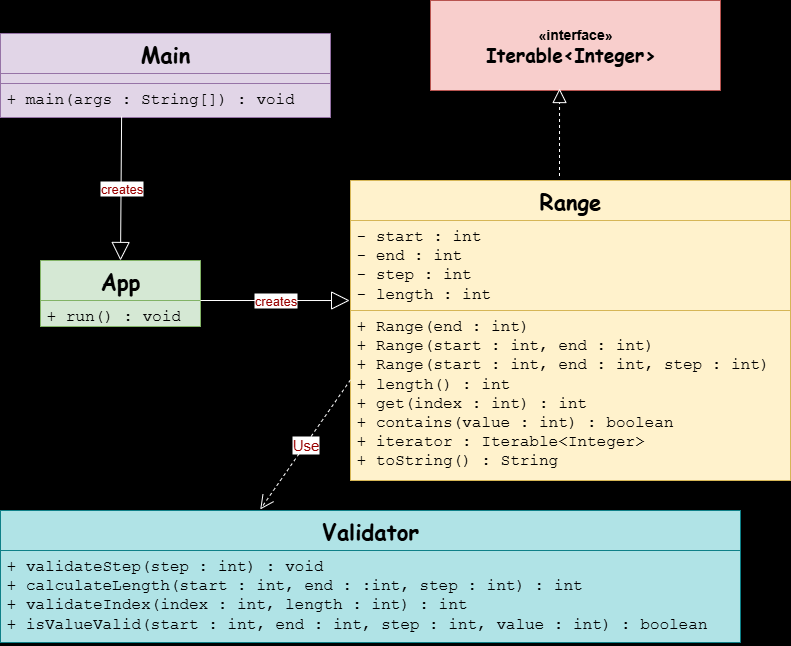

The diagram above was exported from draw.io. Its source (the exported page's mxGraphModel, read from the mxfile embedded in the PNG):
<mxGraphModel dx="872" dy="537" grid="1" gridSize="10" guides="1" tooltips="1" connect="1" arrows="1" fold="1" page="1" pageScale="1" pageWidth="850" pageHeight="1100" background="#000000" math="0" shadow="0">
  <root>
    <mxCell id="0" />
    <mxCell id="1" parent="0" />
    <mxCell id="40KT3xNmoJE3teQZK93R-1" value="&lt;font style=&quot;font-size: 22px;&quot; face=&quot;Comic Sans MS&quot;&gt;App&lt;/font&gt;" style="swimlane;fontStyle=1;align=center;verticalAlign=top;childLayout=stackLayout;horizontal=1;startSize=40;horizontalStack=0;resizeParent=1;resizeParentMax=0;resizeLast=0;collapsible=1;marginBottom=0;whiteSpace=wrap;html=1;fillColor=#d5e8d4;strokeColor=#82b366;" parent="1" vertex="1">
      <mxGeometry x="80" y="340" width="160" height="66" as="geometry" />
    </mxCell>
    <mxCell id="40KT3xNmoJE3teQZK93R-2" value="&lt;font face=&quot;Courier New&quot; style=&quot;font-size: 16px;&quot;&gt;+ run() : void&lt;/font&gt;" style="text;strokeColor=#82b366;fillColor=#d5e8d4;align=left;verticalAlign=top;spacingLeft=4;spacingRight=4;overflow=hidden;rotatable=0;points=[[0,0.5],[1,0.5]];portConstraint=eastwest;whiteSpace=wrap;html=1;" parent="40KT3xNmoJE3teQZK93R-1" vertex="1">
      <mxGeometry y="40" width="160" height="26" as="geometry" />
    </mxCell>
    <mxCell id="40KT3xNmoJE3teQZK93R-3" value="&lt;font style=&quot;font-size: 22px;&quot; face=&quot;Comic Sans MS&quot;&gt;Main&lt;/font&gt;" style="swimlane;fontStyle=1;align=center;verticalAlign=top;childLayout=stackLayout;horizontal=1;startSize=40;horizontalStack=0;resizeParent=1;resizeParentMax=0;resizeLast=0;collapsible=1;marginBottom=0;whiteSpace=wrap;html=1;fillColor=#e1d5e7;strokeColor=#9673a6;" parent="1" vertex="1">
      <mxGeometry x="40" y="113" width="330" height="84" as="geometry" />
    </mxCell>
    <mxCell id="40KT3xNmoJE3teQZK93R-4" value="" style="text;strokeColor=#9673a6;fillColor=#e1d5e7;align=left;verticalAlign=top;spacingLeft=4;spacingRight=4;overflow=hidden;rotatable=0;points=[[0,0.5],[1,0.5]];portConstraint=eastwest;whiteSpace=wrap;html=1;" parent="40KT3xNmoJE3teQZK93R-3" vertex="1">
      <mxGeometry y="40" width="330" height="10" as="geometry" />
    </mxCell>
    <mxCell id="40KT3xNmoJE3teQZK93R-5" value="&lt;font style=&quot;font-size: 16px;&quot; face=&quot;Courier New&quot;&gt;+ main(args : String[]) : void&lt;/font&gt;" style="text;strokeColor=#9673a6;fillColor=#e1d5e7;align=left;verticalAlign=top;spacingLeft=4;spacingRight=4;overflow=hidden;rotatable=0;points=[[0,0.5],[1,0.5]];portConstraint=eastwest;whiteSpace=wrap;html=1;" parent="40KT3xNmoJE3teQZK93R-3" vertex="1">
      <mxGeometry y="50" width="330" height="34" as="geometry" />
    </mxCell>
    <mxCell id="40KT3xNmoJE3teQZK93R-6" value="&lt;font style=&quot;font-size: 22px;&quot; face=&quot;Comic Sans MS&quot;&gt;Validator&lt;/font&gt;" style="swimlane;fontStyle=1;align=center;verticalAlign=top;childLayout=stackLayout;horizontal=1;startSize=40;horizontalStack=0;resizeParent=1;resizeParentMax=0;resizeLast=0;collapsible=1;marginBottom=0;whiteSpace=wrap;html=1;fillColor=#b0e3e6;strokeColor=#0e8088;" parent="1" vertex="1">
      <mxGeometry x="40" y="590" width="740" height="132" as="geometry" />
    </mxCell>
    <mxCell id="40KT3xNmoJE3teQZK93R-8" value="" style="line;strokeWidth=1;fillColor=#b0e3e6;align=left;verticalAlign=middle;spacingTop=-1;spacingLeft=3;spacingRight=3;rotatable=0;labelPosition=right;points=[];portConstraint=eastwest;strokeColor=#0e8088;" parent="40KT3xNmoJE3teQZK93R-6" vertex="1">
      <mxGeometry y="40" width="740" as="geometry" />
    </mxCell>
    <mxCell id="40KT3xNmoJE3teQZK93R-9" value="&lt;font style=&quot;font-size: 16px;&quot; face=&quot;Courier New&quot;&gt;+ validateStep(step : int) : void&amp;nbsp;&lt;/font&gt;&lt;div&gt;&lt;font style=&quot;font-size: 16px;&quot; face=&quot;Courier New&quot;&gt;+ calculateLength(start : int, end : :int, step : int) : int&lt;/font&gt;&lt;/div&gt;&lt;div&gt;&lt;font style=&quot;font-size: 16px;&quot; face=&quot;Courier New&quot;&gt;+ validateIndex(index : int, length : int) : int&lt;/font&gt;&lt;/div&gt;&lt;div&gt;&lt;font style=&quot;font-size: 16px;&quot; face=&quot;Courier New&quot;&gt;+ isValueValid(start : int, end : int, step : int, value : int) : boolean&lt;/font&gt;&lt;/div&gt;&lt;div&gt;&lt;br&gt;&lt;/div&gt;" style="text;strokeColor=#0e8088;fillColor=#b0e3e6;align=left;verticalAlign=top;spacingLeft=4;spacingRight=4;overflow=hidden;rotatable=0;points=[[0,0.5],[1,0.5]];portConstraint=eastwest;whiteSpace=wrap;html=1;" parent="40KT3xNmoJE3teQZK93R-6" vertex="1">
      <mxGeometry y="40" width="740" height="92" as="geometry" />
    </mxCell>
    <mxCell id="40KT3xNmoJE3teQZK93R-10" value="&lt;font style=&quot;font-size: 22px;&quot; face=&quot;Comic Sans MS&quot;&gt;Range&lt;/font&gt;" style="swimlane;fontStyle=1;align=center;verticalAlign=top;childLayout=stackLayout;horizontal=1;startSize=40;horizontalStack=0;resizeParent=1;resizeParentMax=0;resizeLast=0;collapsible=1;marginBottom=0;whiteSpace=wrap;html=1;fillColor=#fff2cc;strokeColor=#d6b656;" parent="1" vertex="1">
      <mxGeometry x="390" y="260" width="440" height="300" as="geometry" />
    </mxCell>
    <mxCell id="40KT3xNmoJE3teQZK93R-11" value="&lt;font style=&quot;font-size: 16px;&quot; face=&quot;Courier New&quot;&gt;- start : int&lt;/font&gt;&lt;div&gt;&lt;font style=&quot;font-size: 16px;&quot; face=&quot;Courier New&quot;&gt;- end : int&lt;/font&gt;&lt;/div&gt;&lt;div&gt;&lt;font style=&quot;font-size: 16px;&quot; face=&quot;Courier New&quot;&gt;- step : int&lt;/font&gt;&lt;/div&gt;&lt;div&gt;&lt;font style=&quot;font-size: 16px;&quot; face=&quot;Courier New&quot;&gt;- length : int&lt;/font&gt;&lt;/div&gt;" style="text;strokeColor=#d6b656;fillColor=#fff2cc;align=left;verticalAlign=top;spacingLeft=4;spacingRight=4;overflow=hidden;rotatable=0;points=[[0,0.5],[1,0.5]];portConstraint=eastwest;whiteSpace=wrap;html=1;" parent="40KT3xNmoJE3teQZK93R-10" vertex="1">
      <mxGeometry y="40" width="440" height="90" as="geometry" />
    </mxCell>
    <mxCell id="40KT3xNmoJE3teQZK93R-12" value="" style="line;strokeWidth=1;fillColor=none;align=left;verticalAlign=middle;spacingTop=-1;spacingLeft=3;spacingRight=3;rotatable=0;labelPosition=right;points=[];portConstraint=eastwest;strokeColor=inherit;" parent="40KT3xNmoJE3teQZK93R-10" vertex="1">
      <mxGeometry y="130" width="440" as="geometry" />
    </mxCell>
    <mxCell id="40KT3xNmoJE3teQZK93R-13" value="&lt;font style=&quot;font-size: 16px;&quot; face=&quot;Courier New&quot;&gt;+ Range(end : int)&amp;nbsp;&lt;/font&gt;&lt;div&gt;&lt;span style=&quot;background-color: transparent; color: light-dark(rgb(0, 0, 0), rgb(255, 255, 255));&quot;&gt;&lt;font style=&quot;font-size: 16px;&quot; face=&quot;Courier New&quot;&gt;+ Range(start : int, end : int)&amp;nbsp;&lt;/font&gt;&lt;/span&gt;&lt;/div&gt;&lt;div&gt;&lt;span style=&quot;background-color: transparent; color: light-dark(rgb(0, 0, 0), rgb(255, 255, 255));&quot;&gt;&lt;font style=&quot;font-size: 16px;&quot; face=&quot;Courier New&quot;&gt;+ Range(start : int, end : int, step : int)&amp;nbsp;&lt;/font&gt;&lt;/span&gt;&lt;/div&gt;&lt;div&gt;&lt;span style=&quot;background-color: transparent; color: light-dark(rgb(0, 0, 0), rgb(255, 255, 255));&quot;&gt;&lt;font style=&quot;font-size: 16px;&quot; face=&quot;Courier New&quot;&gt;+ length() : int&lt;/font&gt;&lt;/span&gt;&lt;/div&gt;&lt;div&gt;&lt;span style=&quot;background-color: transparent; color: light-dark(rgb(0, 0, 0), rgb(255, 255, 255));&quot;&gt;&lt;font style=&quot;font-size: 16px;&quot; face=&quot;Courier New&quot;&gt;+ get(index : int) : int&lt;/font&gt;&lt;/span&gt;&lt;/div&gt;&lt;div&gt;&lt;span style=&quot;background-color: transparent; color: light-dark(rgb(0, 0, 0), rgb(255, 255, 255));&quot;&gt;&lt;font style=&quot;font-size: 16px;&quot; face=&quot;Courier New&quot;&gt;+ contains(value : int) : boolean&lt;/font&gt;&lt;/span&gt;&lt;/div&gt;&lt;div&gt;&lt;span style=&quot;background-color: transparent; color: light-dark(rgb(0, 0, 0), rgb(255, 255, 255));&quot;&gt;&lt;font style=&quot;font-size: 16px;&quot; face=&quot;Courier New&quot;&gt;+ iterator : Iterable&amp;lt;Integer&amp;gt;&amp;nbsp;&lt;/font&gt;&lt;/span&gt;&lt;/div&gt;&lt;div&gt;&lt;span style=&quot;background-color: transparent; color: light-dark(rgb(0, 0, 0), rgb(255, 255, 255));&quot;&gt;&lt;font style=&quot;font-size: 16px;&quot; face=&quot;Courier New&quot;&gt;+ toString() : String&amp;nbsp;&lt;/font&gt;&lt;/span&gt;&lt;/div&gt;" style="text;strokeColor=#d6b656;fillColor=#fff2cc;align=left;verticalAlign=top;spacingLeft=4;spacingRight=4;overflow=hidden;rotatable=0;points=[[0,0.5],[1,0.5]];portConstraint=eastwest;whiteSpace=wrap;html=1;" parent="40KT3xNmoJE3teQZK93R-10" vertex="1">
      <mxGeometry y="130" width="440" height="170" as="geometry" />
    </mxCell>
    <mxCell id="40KT3xNmoJE3teQZK93R-15" value="&lt;font style=&quot;font-size: 15px; color: rgb(153, 0, 0);&quot;&gt;Use&lt;/font&gt;" style="endArrow=open;endSize=12;dashed=1;html=1;rounded=0;entryX=0.351;entryY=-0.008;entryDx=0;entryDy=0;entryPerimeter=0;exitX=0;exitY=0.408;exitDx=0;exitDy=0;exitPerimeter=0;strokeColor=#FFFFFF;" parent="1" source="40KT3xNmoJE3teQZK93R-13" target="40KT3xNmoJE3teQZK93R-6" edge="1">
      <mxGeometry width="160" relative="1" as="geometry">
        <mxPoint x="150" y="450" as="sourcePoint" />
        <mxPoint x="310" y="450" as="targetPoint" />
      </mxGeometry>
    </mxCell>
    <mxCell id="40KT3xNmoJE3teQZK93R-16" value="&lt;font style=&quot;font-size: 13px; color: rgb(153, 0, 0);&quot;&gt;creates&lt;/font&gt;" style="endArrow=block;endSize=16;endFill=0;html=1;rounded=0;exitX=0.367;exitY=0.971;exitDx=0;exitDy=0;exitPerimeter=0;entryX=0.5;entryY=0;entryDx=0;entryDy=0;strokeColor=#FFFFFF;" parent="1" source="40KT3xNmoJE3teQZK93R-5" target="40KT3xNmoJE3teQZK93R-1" edge="1">
      <mxGeometry width="160" relative="1" as="geometry">
        <mxPoint x="350" y="330" as="sourcePoint" />
        <mxPoint x="510" y="330" as="targetPoint" />
      </mxGeometry>
    </mxCell>
    <mxCell id="40KT3xNmoJE3teQZK93R-17" value="&lt;font style=&quot;font-size: 13px; color: rgb(153, 0, 0);&quot;&gt;creates&lt;/font&gt;" style="endArrow=block;endSize=16;endFill=0;html=1;rounded=0;exitX=1;exitY=0;exitDx=0;exitDy=0;exitPerimeter=0;entryX=-0.002;entryY=0.889;entryDx=0;entryDy=0;strokeColor=#FFFFFF;entryPerimeter=0;" parent="1" source="40KT3xNmoJE3teQZK93R-2" target="40KT3xNmoJE3teQZK93R-11" edge="1">
      <mxGeometry width="160" relative="1" as="geometry">
        <mxPoint x="292" y="330" as="sourcePoint" />
        <mxPoint x="290" y="453" as="targetPoint" />
      </mxGeometry>
    </mxCell>
    <mxCell id="ZQz-g6AuMXourDJynML1-1" value="&lt;font style=&quot;font-size: 14px;&quot;&gt;&lt;b&gt;«interface»&lt;/b&gt;&lt;/font&gt;&lt;br&gt;&lt;b&gt;&lt;font style=&quot;font-size: 19px;&quot; face=&quot;Comic Sans MS&quot;&gt;Iterable&amp;lt;Integer&amp;gt;&amp;nbsp;&lt;/font&gt;&lt;/b&gt;" style="html=1;whiteSpace=wrap;fillColor=#f8cecc;strokeColor=#b85450;" parent="1" vertex="1">
      <mxGeometry x="470" y="80" width="290" height="90" as="geometry" />
    </mxCell>
    <mxCell id="ZQz-g6AuMXourDJynML1-2" value="" style="endArrow=block;dashed=1;endFill=0;endSize=12;html=1;rounded=0;exitX=0.475;exitY=-0.015;exitDx=0;exitDy=0;exitPerimeter=0;entryX=0.445;entryY=0.978;entryDx=0;entryDy=0;entryPerimeter=0;strokeColor=#FFFFFF;" parent="1" source="40KT3xNmoJE3teQZK93R-10" target="ZQz-g6AuMXourDJynML1-1" edge="1">
      <mxGeometry width="160" relative="1" as="geometry">
        <mxPoint x="350" y="280" as="sourcePoint" />
        <mxPoint x="510" y="280" as="targetPoint" />
      </mxGeometry>
    </mxCell>
  </root>
</mxGraphModel>